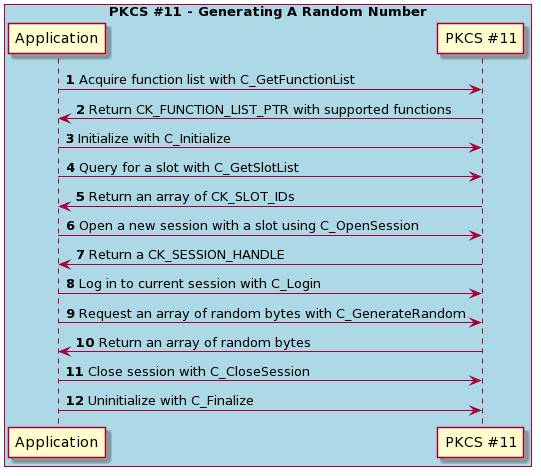

The diagram above was rendered by PlantUML. Its source (embedded in the PNG):
@startuml
skinparam classFontSize 8
skinparam classFontName Helvetica
autonumber

participant "Application" as app
participant "PKCS #11" as pkcs

box "PKCS #11 - Generating A Random Number" #LightBlue
    participant app
    participant pkcs
end box

app -> pkcs: Acquire function list with C_GetFunctionList
pkcs -> app: Return CK_FUNCTION_LIST_PTR with supported functions

app -> pkcs: Initialize with C_Initialize

app -> pkcs: Query for a slot with C_GetSlotList
pkcs -> app: Return an array of CK_SLOT_IDs

app -> pkcs: Open a new session with a slot using C_OpenSession
pkcs -> app: Return a CK_SESSION_HANDLE

app -> pkcs: Log in to current session with C_Login

app -> pkcs: Request an array of random bytes with C_GenerateRandom
pkcs -> app: Return an array of random bytes

app -> pkcs: Close session with C_CloseSession
app -> pkcs: Uninitialize with C_Finalize
@enduml